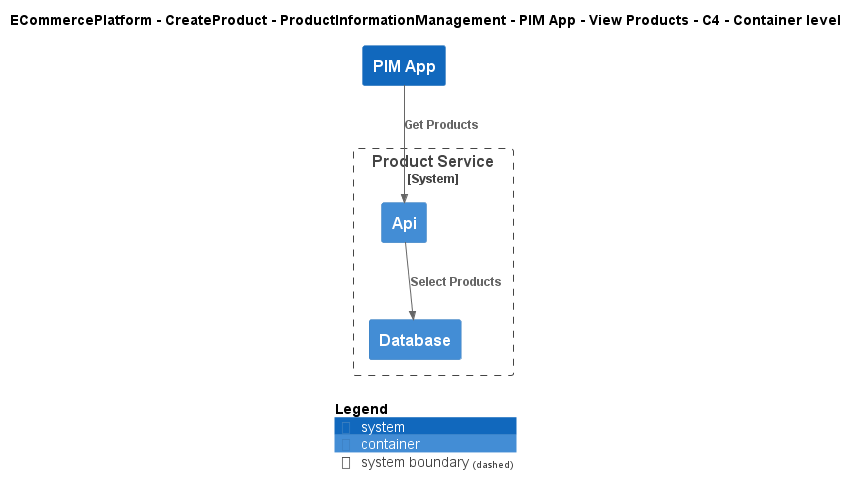

The diagram above was rendered by PlantUML. Its source (embedded in the PNG):
@startuml
!include ..\..\..\..\..\..\..\.c4s\C4_Container.puml

AddElementTag("c4interflow:lifecycle:new", $bgColor=green, $fontColor=#ffffff, $borderColor=green, $shadowing="False")
AddElementTag("c4interflow:lifecycle:changed", $bgColor=orange, $fontColor=#ffffff, $borderColor=orange, $shadowing="False")
AddElementTag("c4interflow:lifecycle:removed", $bgColor=red, $fontColor=#ffffff, $borderColor=red, $shadowing="False")

AddRelTag("c4interflow:lifecycle:new", $textColor=green, $lineColor=green)
AddRelTag("c4interflow:lifecycle:changed", $textColor=orange, $lineColor=orange)
AddRelTag("c4interflow:lifecycle:removed", $textColor=red, $lineColor=red)

SHOW_PERSON_PORTRAIT()
LAYOUT_TOP_DOWN()

skinparam linetype polyline

title ECommercePlatform - CreateProduct - ProductInformationManagement - PIM App - View Products - C4 - Container level

System(ECommercePlatform.CreateProduct.ProductInformationManagement.SoftwareSystems.PIMApp, "PIM App", "")

System_Boundary(ECommercePlatform.CreateProduct.ProductInformationManagement.SoftwareSystems.ProductService, "Product Service") {
    Container(ECommercePlatform.CreateProduct.ProductInformationManagement.SoftwareSystems.ProductService.Containers.Api, "Api", "", "")
    Container(ECommercePlatform.CreateProduct.ProductInformationManagement.SoftwareSystems.ProductService.Containers.Database, "Database", "", "")
}

Rel(ECommercePlatform.CreateProduct.ProductInformationManagement.SoftwareSystems.PIMApp, ECommercePlatform.CreateProduct.ProductInformationManagement.SoftwareSystems.ProductService.Containers.Api, "Get Products")
Rel(ECommercePlatform.CreateProduct.ProductInformationManagement.SoftwareSystems.ProductService.Containers.Api, ECommercePlatform.CreateProduct.ProductInformationManagement.SoftwareSystems.ProductService.Containers.Database, "Select Products")


SHOW_LEGEND()
@enduml